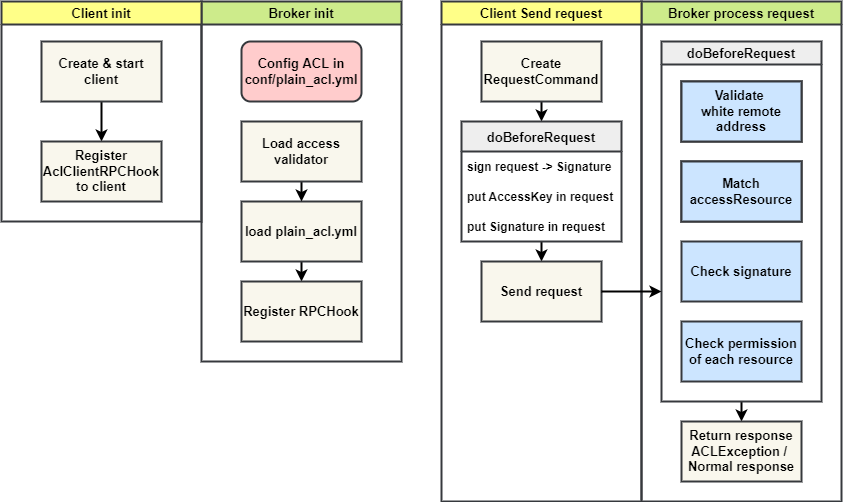

The diagram above was exported from draw.io. Its source (the exported page's mxGraphModel, read from the mxfile embedded in the PNG):
<mxGraphModel dx="1138" dy="840" grid="1" gridSize="10" guides="1" tooltips="1" connect="1" arrows="1" fold="1" page="1" pageScale="1" pageWidth="850" pageHeight="1100" math="0" shadow="0">
  <root>
    <mxCell id="0" />
    <mxCell id="1" parent="0" />
    <mxCell id="2" value="Broker init" style="swimlane;strokeWidth=2;fontStyle=1;fontSize=13;fillColor=#cdeb8b;strokeColor=#36393d;" vertex="1" parent="1">
      <mxGeometry x="240" y="40" width="200" height="360" as="geometry" />
    </mxCell>
    <mxCell id="3" value="Config ACL in&lt;br style=&quot;font-size: 13px;&quot;&gt;conf/plain_acl.yml" style="rounded=1;whiteSpace=wrap;html=1;fillColor=#ffcccc;strokeWidth=2;fontStyle=1;fontSize=13;strokeColor=#36393d;" vertex="1" parent="2">
      <mxGeometry x="40" y="40" width="120" height="60" as="geometry" />
    </mxCell>
    <mxCell id="51" style="edgeStyle=none;html=1;fontSize=12;strokeWidth=2;" edge="1" parent="2" source="4" target="50">
      <mxGeometry relative="1" as="geometry" />
    </mxCell>
    <mxCell id="4" value="load plain_acl.yml" style="rounded=0;whiteSpace=wrap;html=1;fillColor=#f9f7ed;strokeWidth=2;fontStyle=1;fontSize=13;strokeColor=#36393d;" vertex="1" parent="2">
      <mxGeometry x="40" y="200" width="120" height="60" as="geometry" />
    </mxCell>
    <mxCell id="50" value="Register RPCHook" style="rounded=0;whiteSpace=wrap;html=1;fillColor=#f9f7ed;strokeWidth=2;fontStyle=1;fontSize=13;strokeColor=#36393d;" vertex="1" parent="2">
      <mxGeometry x="40" y="280" width="120" height="60" as="geometry" />
    </mxCell>
    <mxCell id="53" style="edgeStyle=none;html=1;fontSize=12;strokeWidth=2;" edge="1" parent="2" source="52" target="4">
      <mxGeometry relative="1" as="geometry" />
    </mxCell>
    <mxCell id="52" value="Load access validator" style="rounded=0;whiteSpace=wrap;html=1;fontSize=13;strokeWidth=2;fillColor=#f9f7ed;strokeColor=#36393d;fontStyle=1" vertex="1" parent="2">
      <mxGeometry x="40" y="120" width="120" height="60" as="geometry" />
    </mxCell>
    <mxCell id="6" value="Client init" style="swimlane;rounded=0;fillColor=#ffff88;strokeWidth=2;fontStyle=1;fontSize=13;strokeColor=#36393d;" vertex="1" parent="1">
      <mxGeometry x="40" y="40" width="200" height="220" as="geometry" />
    </mxCell>
    <mxCell id="21" style="edgeStyle=none;html=1;strokeWidth=2;fontStyle=1;fontSize=13;" edge="1" parent="6" source="19" target="20">
      <mxGeometry relative="1" as="geometry" />
    </mxCell>
    <mxCell id="19" value="Create &amp;amp; start client" style="rounded=0;whiteSpace=wrap;html=1;fillColor=#f9f7ed;strokeWidth=2;fontStyle=1;fontSize=13;strokeColor=#36393d;" vertex="1" parent="6">
      <mxGeometry x="40" y="40" width="120" height="60" as="geometry" />
    </mxCell>
    <mxCell id="20" value="Register AclClientRPCHook&lt;br style=&quot;font-size: 13px;&quot;&gt;to client" style="rounded=0;whiteSpace=wrap;html=1;fillColor=#f9f7ed;strokeWidth=2;fontStyle=1;fontSize=13;strokeColor=#36393d;" vertex="1" parent="6">
      <mxGeometry x="40" y="140" width="120" height="60" as="geometry" />
    </mxCell>
    <mxCell id="10" value="Broker process request" style="swimlane;rounded=0;fillColor=#cdeb8b;strokeWidth=2;fontStyle=1;fontSize=13;strokeColor=#36393d;" vertex="1" parent="1">
      <mxGeometry x="680" y="40" width="200" height="500" as="geometry" />
    </mxCell>
    <mxCell id="43" style="edgeStyle=none;html=1;strokeWidth=2;fontStyle=1;fontSize=13;" edge="1" parent="10" source="33" target="38">
      <mxGeometry relative="1" as="geometry" />
    </mxCell>
    <mxCell id="33" value="doBeforeRequest" style="swimlane;rounded=0;fillColor=#eeeeee;strokeWidth=2;fontStyle=1;fontSize=13;strokeColor=#36393d;" vertex="1" parent="10">
      <mxGeometry x="20" y="40" width="160" height="360" as="geometry" />
    </mxCell>
    <mxCell id="34" value="Validate &lt;br style=&quot;font-size: 13px;&quot;&gt;white remote address" style="rounded=0;whiteSpace=wrap;html=1;fillColor=default;strokeWidth=2;fontStyle=1;fontSize=13;" vertex="1" parent="33">
      <mxGeometry x="20" y="40" width="120" height="60" as="geometry" />
    </mxCell>
    <mxCell id="35" value="Match accessResource" style="rounded=0;whiteSpace=wrap;html=1;fillColor=default;strokeWidth=2;fontStyle=1;fontSize=13;" vertex="1" parent="33">
      <mxGeometry x="20" y="120" width="120" height="60" as="geometry" />
    </mxCell>
    <mxCell id="36" value="Check signature" style="rounded=0;whiteSpace=wrap;html=1;fillColor=#cce5ff;strokeWidth=2;fontStyle=1;fontSize=13;strokeColor=#36393d;" vertex="1" parent="33">
      <mxGeometry x="20" y="200" width="120" height="60" as="geometry" />
    </mxCell>
    <mxCell id="37" value="Check permission&lt;br style=&quot;font-size: 13px;&quot;&gt;of each resource" style="rounded=0;whiteSpace=wrap;html=1;fillColor=#cce5ff;strokeWidth=2;fontStyle=1;fontSize=13;strokeColor=#36393d;" vertex="1" parent="33">
      <mxGeometry x="20" y="280" width="120" height="60" as="geometry" />
    </mxCell>
    <mxCell id="44" value="Validate &lt;br style=&quot;font-size: 13px;&quot;&gt;white remote address" style="rounded=0;whiteSpace=wrap;html=1;fillColor=#cce5ff;strokeWidth=2;fontStyle=1;fontSize=13;strokeColor=#36393d;" vertex="1" parent="33">
      <mxGeometry x="20" y="40" width="120" height="60" as="geometry" />
    </mxCell>
    <mxCell id="45" value="Match accessResource" style="rounded=0;whiteSpace=wrap;html=1;fillColor=#cce5ff;strokeWidth=2;fontStyle=1;fontSize=13;strokeColor=#36393d;" vertex="1" parent="33">
      <mxGeometry x="20" y="120" width="120" height="60" as="geometry" />
    </mxCell>
    <mxCell id="38" value="Return response&lt;br style=&quot;font-size: 13px;&quot;&gt;ACLException /&amp;nbsp;&lt;br style=&quot;font-size: 13px;&quot;&gt;Normal response" style="rounded=0;whiteSpace=wrap;html=1;fillColor=#f9f7ed;strokeWidth=2;fontStyle=1;fontSize=13;strokeColor=#36393d;" vertex="1" parent="10">
      <mxGeometry x="40" y="420" width="120" height="60" as="geometry" />
    </mxCell>
    <mxCell id="17" value="Client Send request" style="swimlane;rounded=0;fillColor=#ffff88;strokeWidth=2;fontStyle=1;fontSize=13;strokeColor=#36393d;" vertex="1" parent="1">
      <mxGeometry x="480" y="40" width="200" height="500" as="geometry" />
    </mxCell>
    <mxCell id="40" style="edgeStyle=none;html=1;strokeWidth=2;fontStyle=1;fontSize=13;" edge="1" parent="17" source="12" target="23">
      <mxGeometry relative="1" as="geometry" />
    </mxCell>
    <mxCell id="12" value="Create&lt;br style=&quot;font-size: 13px;&quot;&gt;RequestCommand" style="rounded=0;whiteSpace=wrap;html=1;fillColor=#f9f7ed;strokeWidth=2;fontStyle=1;fontSize=13;strokeColor=#36393d;" vertex="1" parent="17">
      <mxGeometry x="40" y="40" width="120" height="60" as="geometry" />
    </mxCell>
    <mxCell id="41" style="edgeStyle=none;html=1;strokeWidth=2;fontStyle=1;fontSize=13;" edge="1" parent="17" source="23" target="27">
      <mxGeometry relative="1" as="geometry" />
    </mxCell>
    <mxCell id="23" value="doBeforeRequest" style="swimlane;fontStyle=1;childLayout=stackLayout;horizontal=1;startSize=30;horizontalStack=0;resizeParent=1;resizeParentMax=0;resizeLast=0;collapsible=1;marginBottom=0;rounded=0;fillColor=#eeeeee;strokeWidth=2;fontSize=13;strokeColor=#36393d;" vertex="1" parent="17">
      <mxGeometry x="20" y="120" width="160" height="120" as="geometry" />
    </mxCell>
    <mxCell id="24" value="sign request -&gt; Signature" style="text;strokeColor=none;fillColor=none;align=left;verticalAlign=middle;spacingLeft=4;spacingRight=4;overflow=hidden;points=[[0,0.5],[1,0.5]];portConstraint=eastwest;rotatable=0;rounded=0;strokeWidth=2;fontStyle=1;fontSize=12;" vertex="1" parent="23">
      <mxGeometry y="30" width="160" height="30" as="geometry" />
    </mxCell>
    <mxCell id="25" value="put AccessKey in request" style="text;strokeColor=none;fillColor=none;align=left;verticalAlign=middle;spacingLeft=4;spacingRight=4;overflow=hidden;points=[[0,0.5],[1,0.5]];portConstraint=eastwest;rotatable=0;rounded=0;strokeWidth=2;fontStyle=1;fontSize=12;" vertex="1" parent="23">
      <mxGeometry y="60" width="160" height="30" as="geometry" />
    </mxCell>
    <mxCell id="26" value="put Signature in request" style="text;strokeColor=none;fillColor=none;align=left;verticalAlign=middle;spacingLeft=4;spacingRight=4;overflow=hidden;points=[[0,0.5],[1,0.5]];portConstraint=eastwest;rotatable=0;rounded=0;strokeWidth=2;fontStyle=1;fontSize=12;" vertex="1" parent="23">
      <mxGeometry y="90" width="160" height="30" as="geometry" />
    </mxCell>
    <mxCell id="27" value="Send request" style="rounded=0;whiteSpace=wrap;html=1;fillColor=#f9f7ed;strokeWidth=2;fontStyle=1;fontSize=13;strokeColor=#36393d;" vertex="1" parent="17">
      <mxGeometry x="40" y="260" width="120" height="60" as="geometry" />
    </mxCell>
    <mxCell id="42" style="edgeStyle=none;html=1;strokeWidth=2;fontStyle=1;fontSize=13;" edge="1" parent="1" source="27">
      <mxGeometry relative="1" as="geometry">
        <mxPoint x="700" y="330" as="targetPoint" />
      </mxGeometry>
    </mxCell>
  </root>
</mxGraphModel>